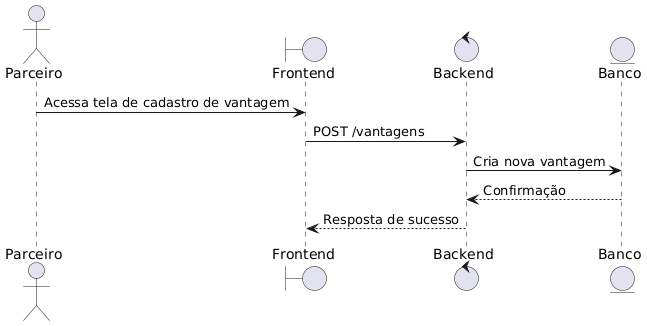

The diagram above was rendered by PlantUML. Its source (embedded in the PNG):
@startuml
' Cadastro de Vantagens (Empresa Parceira)

actor Parceiro
boundary Frontend
control Backend
entity Banco

Parceiro -> Frontend : Acessa tela de cadastro de vantagem
Frontend -> Backend : POST /vantagens
Backend -> Banco : Cria nova vantagem
Banco --> Backend : Confirmação
Backend --> Frontend : Resposta de sucesso
@enduml